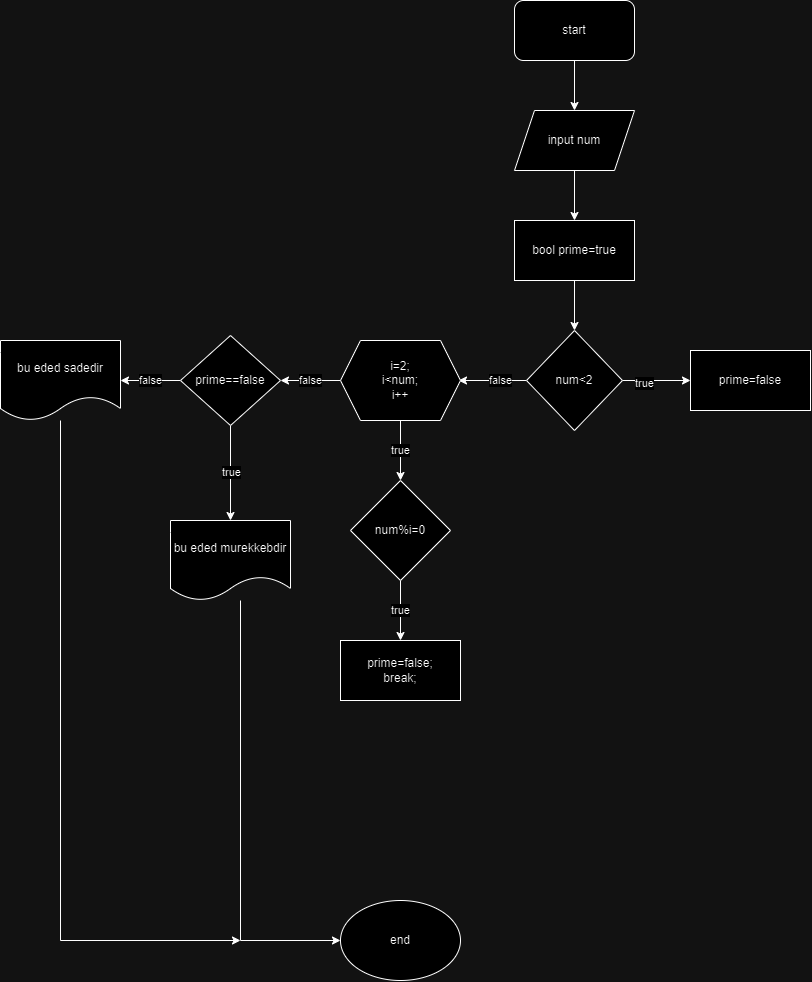

The diagram above was exported from draw.io. Its source (the exported page's mxGraphModel, read from the mxfile embedded in the PNG):
<mxGraphModel dx="1167" dy="619" grid="1" gridSize="10" guides="1" tooltips="1" connect="1" arrows="1" fold="1" page="1" pageScale="1" pageWidth="827" pageHeight="1169" math="0" shadow="0">
  <root>
    <mxCell id="WIyWlLk6GJQsqaUBKTNV-0" />
    <mxCell id="WIyWlLk6GJQsqaUBKTNV-1" parent="WIyWlLk6GJQsqaUBKTNV-0" />
    <mxCell id="VmVyRqL7EhYyj32AW1ZQ-2" value="" style="edgeStyle=orthogonalEdgeStyle;rounded=0;orthogonalLoop=1;jettySize=auto;html=1;" parent="WIyWlLk6GJQsqaUBKTNV-1" source="VmVyRqL7EhYyj32AW1ZQ-0" target="VmVyRqL7EhYyj32AW1ZQ-1" edge="1">
      <mxGeometry relative="1" as="geometry" />
    </mxCell>
    <mxCell id="VmVyRqL7EhYyj32AW1ZQ-0" value="start" style="rounded=1;whiteSpace=wrap;html=1;" parent="WIyWlLk6GJQsqaUBKTNV-1" vertex="1">
      <mxGeometry x="514" y="60" width="120" height="60" as="geometry" />
    </mxCell>
    <mxCell id="VmVyRqL7EhYyj32AW1ZQ-12" value="" style="edgeStyle=orthogonalEdgeStyle;rounded=0;orthogonalLoop=1;jettySize=auto;html=1;" parent="WIyWlLk6GJQsqaUBKTNV-1" source="VmVyRqL7EhYyj32AW1ZQ-1" target="VmVyRqL7EhYyj32AW1ZQ-11" edge="1">
      <mxGeometry relative="1" as="geometry" />
    </mxCell>
    <mxCell id="VmVyRqL7EhYyj32AW1ZQ-1" value="input num" style="shape=parallelogram;perimeter=parallelogramPerimeter;whiteSpace=wrap;html=1;fixedSize=1;" parent="WIyWlLk6GJQsqaUBKTNV-1" vertex="1">
      <mxGeometry x="514" y="170" width="120" height="60" as="geometry" />
    </mxCell>
    <mxCell id="VmVyRqL7EhYyj32AW1ZQ-14" value="" style="edgeStyle=orthogonalEdgeStyle;rounded=0;orthogonalLoop=1;jettySize=auto;html=1;" parent="WIyWlLk6GJQsqaUBKTNV-1" source="VmVyRqL7EhYyj32AW1ZQ-11" target="VmVyRqL7EhYyj32AW1ZQ-13" edge="1">
      <mxGeometry relative="1" as="geometry" />
    </mxCell>
    <mxCell id="VmVyRqL7EhYyj32AW1ZQ-11" value="bool prime=true" style="rounded=0;whiteSpace=wrap;html=1;" parent="WIyWlLk6GJQsqaUBKTNV-1" vertex="1">
      <mxGeometry x="514" y="280" width="120" height="60" as="geometry" />
    </mxCell>
    <mxCell id="VmVyRqL7EhYyj32AW1ZQ-16" value="" style="edgeStyle=orthogonalEdgeStyle;rounded=0;orthogonalLoop=1;jettySize=auto;html=1;" parent="WIyWlLk6GJQsqaUBKTNV-1" source="VmVyRqL7EhYyj32AW1ZQ-13" target="VmVyRqL7EhYyj32AW1ZQ-15" edge="1">
      <mxGeometry relative="1" as="geometry" />
    </mxCell>
    <mxCell id="VmVyRqL7EhYyj32AW1ZQ-17" value="true" style="edgeLabel;html=1;align=center;verticalAlign=middle;resizable=0;points=[];" parent="VmVyRqL7EhYyj32AW1ZQ-16" vertex="1" connectable="0">
      <mxGeometry x="-0.3647" y="-2" relative="1" as="geometry">
        <mxPoint as="offset" />
      </mxGeometry>
    </mxCell>
    <mxCell id="VmVyRqL7EhYyj32AW1ZQ-21" value="" style="edgeStyle=orthogonalEdgeStyle;rounded=0;orthogonalLoop=1;jettySize=auto;html=1;" parent="WIyWlLk6GJQsqaUBKTNV-1" source="VmVyRqL7EhYyj32AW1ZQ-13" edge="1">
      <mxGeometry relative="1" as="geometry">
        <mxPoint x="458" y="440" as="targetPoint" />
      </mxGeometry>
    </mxCell>
    <mxCell id="VmVyRqL7EhYyj32AW1ZQ-22" value="false" style="edgeLabel;html=1;align=center;verticalAlign=middle;resizable=0;points=[];" parent="VmVyRqL7EhYyj32AW1ZQ-21" vertex="1" connectable="0">
      <mxGeometry x="-0.2235" y="-1" relative="1" as="geometry">
        <mxPoint as="offset" />
      </mxGeometry>
    </mxCell>
    <mxCell id="VmVyRqL7EhYyj32AW1ZQ-13" value="num&amp;lt;2" style="rhombus;whiteSpace=wrap;html=1;" parent="WIyWlLk6GJQsqaUBKTNV-1" vertex="1">
      <mxGeometry x="526" y="390" width="96" height="100" as="geometry" />
    </mxCell>
    <mxCell id="VmVyRqL7EhYyj32AW1ZQ-15" value="prime=false" style="whiteSpace=wrap;html=1;" parent="WIyWlLk6GJQsqaUBKTNV-1" vertex="1">
      <mxGeometry x="690" y="410" width="120" height="60" as="geometry" />
    </mxCell>
    <mxCell id="VmVyRqL7EhYyj32AW1ZQ-18" value="end" style="ellipse;whiteSpace=wrap;html=1;" parent="WIyWlLk6GJQsqaUBKTNV-1" vertex="1">
      <mxGeometry x="340" y="960" width="120" height="80" as="geometry" />
    </mxCell>
    <mxCell id="VmVyRqL7EhYyj32AW1ZQ-25" value="true" style="edgeStyle=orthogonalEdgeStyle;rounded=0;orthogonalLoop=1;jettySize=auto;html=1;" parent="WIyWlLk6GJQsqaUBKTNV-1" source="VmVyRqL7EhYyj32AW1ZQ-23" edge="1">
      <mxGeometry relative="1" as="geometry">
        <mxPoint x="400" y="540" as="targetPoint" />
      </mxGeometry>
    </mxCell>
    <mxCell id="mIEFlE0bMGOjtNlCxc8J-4" value="false" style="edgeStyle=orthogonalEdgeStyle;rounded=0;orthogonalLoop=1;jettySize=auto;html=1;" edge="1" parent="WIyWlLk6GJQsqaUBKTNV-1" source="VmVyRqL7EhYyj32AW1ZQ-23" target="mIEFlE0bMGOjtNlCxc8J-3">
      <mxGeometry relative="1" as="geometry" />
    </mxCell>
    <mxCell id="VmVyRqL7EhYyj32AW1ZQ-23" value="i=2;&lt;br&gt;i&amp;lt;num;&lt;div&gt;i++&lt;/div&gt;" style="shape=hexagon;perimeter=hexagonPerimeter2;whiteSpace=wrap;html=1;fixedSize=1;" parent="WIyWlLk6GJQsqaUBKTNV-1" vertex="1">
      <mxGeometry x="340" y="400" width="120" height="80" as="geometry" />
    </mxCell>
    <mxCell id="mIEFlE0bMGOjtNlCxc8J-2" value="true" style="edgeStyle=orthogonalEdgeStyle;rounded=0;orthogonalLoop=1;jettySize=auto;html=1;" edge="1" parent="WIyWlLk6GJQsqaUBKTNV-1" source="mIEFlE0bMGOjtNlCxc8J-0" target="mIEFlE0bMGOjtNlCxc8J-1">
      <mxGeometry relative="1" as="geometry" />
    </mxCell>
    <mxCell id="mIEFlE0bMGOjtNlCxc8J-0" value="num%i=0" style="rhombus;whiteSpace=wrap;html=1;" vertex="1" parent="WIyWlLk6GJQsqaUBKTNV-1">
      <mxGeometry x="350" y="540" width="100" height="100" as="geometry" />
    </mxCell>
    <mxCell id="mIEFlE0bMGOjtNlCxc8J-1" value="prime=false;&lt;div&gt;break;&lt;/div&gt;" style="whiteSpace=wrap;html=1;" vertex="1" parent="WIyWlLk6GJQsqaUBKTNV-1">
      <mxGeometry x="340" y="700" width="120" height="60" as="geometry" />
    </mxCell>
    <mxCell id="mIEFlE0bMGOjtNlCxc8J-6" value="true" style="edgeStyle=orthogonalEdgeStyle;rounded=0;orthogonalLoop=1;jettySize=auto;html=1;" edge="1" parent="WIyWlLk6GJQsqaUBKTNV-1" source="mIEFlE0bMGOjtNlCxc8J-3">
      <mxGeometry relative="1" as="geometry">
        <mxPoint x="230" y="580" as="targetPoint" />
      </mxGeometry>
    </mxCell>
    <mxCell id="mIEFlE0bMGOjtNlCxc8J-10" value="false" style="edgeStyle=orthogonalEdgeStyle;rounded=0;orthogonalLoop=1;jettySize=auto;html=1;" edge="1" parent="WIyWlLk6GJQsqaUBKTNV-1" source="mIEFlE0bMGOjtNlCxc8J-3" target="mIEFlE0bMGOjtNlCxc8J-9">
      <mxGeometry relative="1" as="geometry" />
    </mxCell>
    <mxCell id="mIEFlE0bMGOjtNlCxc8J-3" value="prime==false" style="rhombus;whiteSpace=wrap;html=1;" vertex="1" parent="WIyWlLk6GJQsqaUBKTNV-1">
      <mxGeometry x="180" y="395" width="100" height="90" as="geometry" />
    </mxCell>
    <mxCell id="mIEFlE0bMGOjtNlCxc8J-11" style="edgeStyle=orthogonalEdgeStyle;rounded=0;orthogonalLoop=1;jettySize=auto;html=1;entryX=0;entryY=0.5;entryDx=0;entryDy=0;" edge="1" parent="WIyWlLk6GJQsqaUBKTNV-1" source="mIEFlE0bMGOjtNlCxc8J-7" target="VmVyRqL7EhYyj32AW1ZQ-18">
      <mxGeometry relative="1" as="geometry">
        <Array as="points">
          <mxPoint x="240" y="1000" />
        </Array>
      </mxGeometry>
    </mxCell>
    <mxCell id="mIEFlE0bMGOjtNlCxc8J-7" value="bu eded murekkebdir" style="shape=document;whiteSpace=wrap;html=1;boundedLbl=1;" vertex="1" parent="WIyWlLk6GJQsqaUBKTNV-1">
      <mxGeometry x="170" y="580" width="120" height="80" as="geometry" />
    </mxCell>
    <mxCell id="mIEFlE0bMGOjtNlCxc8J-12" style="edgeStyle=orthogonalEdgeStyle;rounded=0;orthogonalLoop=1;jettySize=auto;html=1;" edge="1" parent="WIyWlLk6GJQsqaUBKTNV-1" source="mIEFlE0bMGOjtNlCxc8J-9">
      <mxGeometry relative="1" as="geometry">
        <mxPoint x="240" y="1000" as="targetPoint" />
        <Array as="points">
          <mxPoint x="60" y="1000" />
        </Array>
      </mxGeometry>
    </mxCell>
    <mxCell id="mIEFlE0bMGOjtNlCxc8J-9" value="bu eded sadedir" style="shape=document;whiteSpace=wrap;html=1;boundedLbl=1;" vertex="1" parent="WIyWlLk6GJQsqaUBKTNV-1">
      <mxGeometry y="400" width="120" height="80" as="geometry" />
    </mxCell>
  </root>
</mxGraphModel>